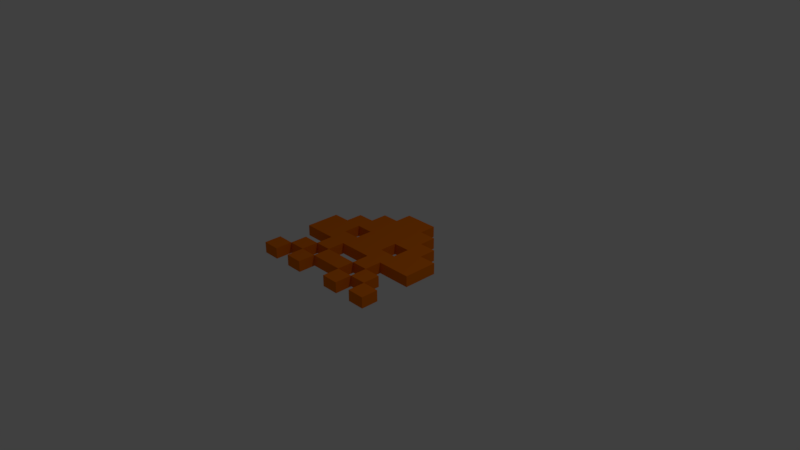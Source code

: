 # Source: alien2_-_bkp.blend  (saved by Blender 2.79.0; exported with 4.5.12 LTS)
import bpy
from mathutils import Matrix  # noqa: F401  (used for matrix-valued properties, if any)

bpy.ops.wm.read_factory_settings(use_empty=True)
scene = bpy.context.scene
scene.name = 'Scene'

# ---- collections
col_collection_1 = bpy.data.collections.new('Collection 1'); scene.collection.children.link(col_collection_1)

# ---- materials (node trees are filled in below, after node groups)
mat_material_001 = bpy.data.materials.new('Material.001')
mat_material_001.alpha_threshold = 0.0
mat_material_001.use_transparent_shadow = False
mat_material_001.diffuse_color = (0.8, 0.1735, 0.001795, 1.0)
mat_material_001.roughness = 0.5
mat_material_001.specular_intensity = 0.6

# ---- material node trees

# ---- world
world_world = bpy.data.worlds.new('World'); scene.world = world_world
world_world.color = (0.05088, 0.05088, 0.05088)
world_world.use_sun_shadow = False
world_world.sun_shadow_jitter_overblur = 0.0
world_world.cycles.sampling_method = 'MANUAL'

# ---- cameras
cam_camera = bpy.data.cameras.new('Camera')
cam_camera.clip_end = 100.0
cam_camera.lens = 35.0
cam_camera.sensor_width = 32.0
cam_camera.sensor_height = 18.0
cam_camera.ortho_scale = 7.314
cam_camera.dof.focus_distance = 0.0
cam_camera.dof.aperture_fstop = 128.0

# ---- lights
light_lamp = bpy.data.lights.new('Lamp', 'POINT')
light_lamp.transmission_factor = 0.0
light_lamp.cutoff_distance = 30.0
light_lamp.energy = 100.0
light_lamp.shadow_buffer_clip_start = 1.001
light_lamp.shadow_soft_size = 0.1
light_lamp.shadow_maximum_resolution = 0.006
light_lamp.use_absolute_resolution = True

# ---- meshes
me_plane = bpy.data.meshes.new('Plane')
me_plane.from_pydata([(-1.0, -1.0, 0.0), (1.0, -1.0, 0.0), (-1.0, 0.25, 0.0), (-1.0, 0.0, 0.0), (-1.0, -0.25, 0.0), (-1.0, -0.75, 0.0), (-0.75, -1.0, 0.0), (-0.5, -1.0, 0.0), (-0.25, -1.0, 0.0), (0.25, -1.0, 0.0), (0.5, -1.0, 0.0), (0.75, -1.0, 0.0), (1.0, -0.75, 0.0), (1.0, -0.25, 0.0), (1.0, 0.0, 0.0), (1.0, 0.25, 0.0), (0.25, 1.0, 0.0), (0.0, 1.0, 0.0), (-0.25, 1.0, 0.0), (-0.75, -0.75, 0.0), (-0.75, -0.5, 0.0), (-0.75, -0.25, 0.0), (-0.75, 0.0, 0.0), (-0.75, 0.25, 0.0), (-0.75, 0.5, 0.0), (-0.5, -0.75, 0.0), (-0.5, -0.5, 0.0), (-0.5, -0.25, 0.0), (-0.5, 0.0, 0.0), (-0.5, 0.25, 0.0), (-0.5, 0.5, 0.0), (-0.5, 0.75, 0.0), (-0.25, -0.75, 0.0), (-0.25, -0.5, 0.0), (-0.25, -0.25, 0.0), (-0.25, 0.0, 0.0), (-0.25, 0.25, 0.0), (-0.25, 0.5, 0.0), (-0.25, 0.75, 0.0), (0.0, -0.75, 0.0), (0.0, -0.5, 0.0), (0.0, -0.25, 0.0), (0.0, 0.0, 0.0), (0.0, 0.25, 0.0), (0.0, 0.5, 0.0), (0.0, 0.75, 0.0), (0.25, -0.75, 0.0), (0.25, -0.5, 0.0), (0.25, -0.25, 0.0), (0.25, 0.0, 0.0), (0.25, 0.25, 0.0), (0.25, 0.5, 0.0), (0.25, 0.75, 0.0), (0.5, -0.75, 0.0), (0.5, -0.5, 0.0), (0.5, -0.25, 0.0), (0.5, 0.0, 0.0), (0.5, 0.25, 0.0), (0.5, 0.5, 0.0), (0.5, 0.75, 0.0), (0.75, -0.75, 0.0), (0.75, -0.5, 0.0), (0.75, -0.25, 0.0), (0.75, 0.0, 0.0), (0.75, 0.25, 0.0), (0.75, 0.5, 0.0), (-1.0, -0.75, 0.15), (-1.0, -1.0, 0.15), (0.75, -1.0, 0.15), (1.0, -1.0, 0.15), (-1.0, 0.25, 0.15), (-1.0, 0.0, 0.15), (-1.0, -0.25, 0.15), (-0.75, -1.0, 0.15), (-0.5, -1.0, 0.15), (-0.25, -1.0, 0.15), (0.25, -1.0, 0.15), (0.5, -1.0, 0.15), (1.0, -0.75, 0.15), (1.0, -0.25, 0.15), (1.0, 0.0, 0.15), (1.0, 0.25, 0.15), (0.25, 1.0, 0.15), (0.0, 1.0, 0.15), (-0.25, 1.0, 0.15), (-0.75, -0.75, 0.15), (-0.75, -0.5, 0.15), (-0.75, -0.25, 0.15), (-0.75, 0.0, 0.15), (-0.75, 0.25, 0.15), (-0.75, 0.5, 0.15), (-0.5, -0.75, 0.15), (-0.5, -0.5, 0.15), (-0.5, -0.25, 0.15), (-0.5, 0.0, 0.15), (-0.5, 0.25, 0.15), (-0.5, 0.5, 0.15), (-0.5, 0.75, 0.15), (-0.25, 0.75, 0.15), (-0.25, -0.75, 0.15), (-0.25, -0.5, 0.15), (-0.25, -0.25, 0.15), (-0.25, 0.0, 0.15), (-0.25, 0.25, 0.15), (-0.25, 0.5, 0.15), (0.0, 0.75, 0.15), (0.0, -0.75, 0.15), (0.0, -0.5, 0.15), (0.0, -0.25, 0.15), (0.0, 0.0, 0.15), (0.0, 0.25, 0.15), (0.0, 0.5, 0.15), (0.25, 0.75, 0.15), (0.25, -0.75, 0.15), (0.25, -0.5, 0.15), (0.25, -0.25, 0.15), (0.25, 0.0, 0.15), (0.25, 0.25, 0.15), (0.25, 0.5, 0.15), (0.5, -0.75, 0.15), (0.5, -0.5, 0.15), (0.5, -0.25, 0.15), (0.5, 0.0, 0.15), (0.5, 0.25, 0.15), (0.5, 0.5, 0.15), (0.5, 0.75, 0.15), (0.75, -0.75, 0.15), (0.75, -0.5, 0.15), (0.75, -0.25, 0.15), (0.75, 0.0, 0.15), (0.75, 0.25, 0.15), (0.75, 0.5, 0.15)], [], [(38, 18, 17, 45), (45, 17, 16, 52), (0, 5, 19, 6), (4, 3, 22, 21), (3, 2, 23, 22), (19, 20, 26, 25), (21, 22, 28, 27), (22, 23, 29, 28), (23, 24, 30, 29), (7, 25, 32, 8), (26, 27, 34, 33), (27, 28, 35, 34), (29, 30, 37, 36), (30, 31, 38, 37), (32, 33, 40, 39), (34, 35, 42, 41), (35, 36, 43, 42), (36, 37, 44, 43), (37, 38, 45, 44), (39, 40, 47, 46), (41, 42, 49, 48), (42, 43, 50, 49), (43, 44, 51, 50), (44, 45, 52, 51), (9, 46, 53, 10), (47, 48, 55, 54), (48, 49, 56, 55), (50, 51, 58, 57), (51, 52, 59, 58), (53, 54, 61, 60), (55, 56, 63, 62), (56, 57, 64, 63), (57, 58, 65, 64), (11, 60, 12, 1), (62, 63, 14, 13), (63, 64, 15, 14), (98, 105, 83, 84), (105, 112, 82, 83), (67, 73, 85, 66), (72, 87, 88, 71), (71, 88, 89, 70), (85, 91, 92, 86), (87, 93, 94, 88), (88, 94, 95, 89), (89, 95, 96, 90), (74, 75, 99, 91), (92, 100, 101, 93), (93, 101, 102, 94), (95, 103, 104, 96), (96, 104, 98, 97), (99, 106, 107, 100), (101, 108, 109, 102), (102, 109, 110, 103), (103, 110, 111, 104), (104, 111, 105, 98), (106, 113, 114, 107), (108, 115, 116, 109), (109, 116, 117, 110), (110, 117, 118, 111), (111, 118, 112, 105), (76, 77, 119, 113), (114, 120, 121, 115), (115, 121, 122, 116), (117, 123, 124, 118), (118, 124, 125, 112), (119, 126, 127, 120), (121, 128, 129, 122), (122, 129, 130, 123), (123, 130, 131, 124), (68, 69, 78, 126), (128, 79, 80, 129), (129, 80, 81, 130), (13, 14, 80, 79), (23, 2, 70, 89), (14, 15, 81, 80), (19, 25, 91, 85), (16, 17, 83, 82), (53, 46, 113, 119), (26, 20, 86, 92), (17, 18, 84, 83), (47, 54, 120, 114), (21, 27, 93, 87), (52, 16, 82, 112), (6, 19, 85, 73), (46, 9, 76, 113), (20, 19, 85, 86), (56, 49, 116, 122), (46, 47, 114, 113), (50, 57, 123, 117), (30, 24, 90, 96), (48, 47, 114, 115), (32, 25, 91, 99), (24, 23, 89, 90), (59, 52, 112, 125), (26, 33, 100, 92), (49, 50, 117, 116), (25, 7, 74, 91), (53, 60, 126, 119), (25, 26, 92, 91), (61, 54, 120, 127), (35, 28, 94, 102), (27, 26, 92, 93), (55, 62, 128, 121), (29, 36, 103, 95), (10, 53, 119, 77), (54, 53, 119, 120), (28, 29, 95, 94), (38, 31, 97, 98), (54, 55, 121, 120), (65, 58, 124, 131), (32, 39, 106, 99), (31, 30, 96, 97), (12, 60, 126, 78), (40, 33, 100, 107), (57, 56, 122, 123), (18, 38, 98, 84), (62, 13, 79, 128), (34, 41, 108, 101), (8, 32, 99, 75), (58, 59, 125, 124), (33, 32, 99, 100), (5, 0, 67, 66), (15, 64, 130, 81), (60, 11, 68, 126), (33, 34, 101, 100), (11, 1, 69, 68), (60, 61, 127, 126), (2, 3, 71, 70), (36, 35, 102, 103), (3, 4, 72, 71), (39, 46, 113, 106), (0, 6, 73, 67), (47, 40, 107, 114), (64, 65, 131, 130), (7, 8, 75, 74), (41, 48, 115, 108), (19, 5, 66, 85), (9, 10, 77, 76), (4, 21, 87, 72), (1, 12, 78, 69)])
me_plane.materials.append(mat_material_001)
me_plane.use_remesh_preserve_volume = False
me_plane.use_remesh_preserve_attributes = False
me_plane.use_mirror_vertex_groups = False
me_plane.update()

# ---- objects
ob_plane = bpy.data.objects.new('Plane', me_plane)
ob_lamp = bpy.data.objects.new('Lamp', light_lamp)
ob_camera = bpy.data.objects.new('Camera', cam_camera)

# ---- transforms, parenting, visibility, modifiers, constraints
ob_plane.location = (0.0, 0.0, 0.0)
ob_plane.scale = (0.94, 0.94, 1.0)
ob_plane.lineart.crease_threshold = 0.0
ob_lamp.location = (4.076, 1.005, 5.904)
ob_lamp.rotation_euler = (0.6503, 0.05522, 1.866)
ob_lamp.lock_rotations_4d = False
ob_lamp.empty_display_type = 'ARROWS'
ob_lamp.color = (0.0, 0.0, 0.0, 0.0)
ob_lamp.lineart.crease_threshold = 0.0
ob_camera.location = (7.481, -6.508, 5.344)
ob_camera.rotation_euler = (1.109, 0.0, 0.8149)
ob_camera.lock_rotations_4d = False
ob_camera.empty_display_type = 'ARROWS'
ob_camera.color = (0.0, 0.0, 0.0, 0.0)
ob_camera.display_type = 'WIRE'
ob_camera.lineart.crease_threshold = 0.0

# ---- collection membership
col_collection_1.objects.link(ob_plane)
col_collection_1.objects.link(ob_lamp)
col_collection_1.objects.link(ob_camera)

# ---- scene / render settings (as saved in the file)
scene.camera = ob_camera
scene.frame_start = 1; scene.frame_end = 250; scene.frame_set(1)
scene.render.engine = 'BLENDER_EEVEE_NEXT'
scene.render.resolution_percentage = 50
scene.render.dither_intensity = 0.0
scene.cycles.use_denoising = False
scene.cycles.samples = 128
scene.cycles.sampling_pattern = 'TABULATED_SOBOL'
scene.cycles.use_adaptive_sampling = False
scene.cycles.use_light_tree = False
scene.cycles.blur_glossy = 0.0
scene.cycles.sample_clamp_indirect = 0.0
scene.view_settings.view_transform = 'Standard'
bpy.context.view_layer.update()

